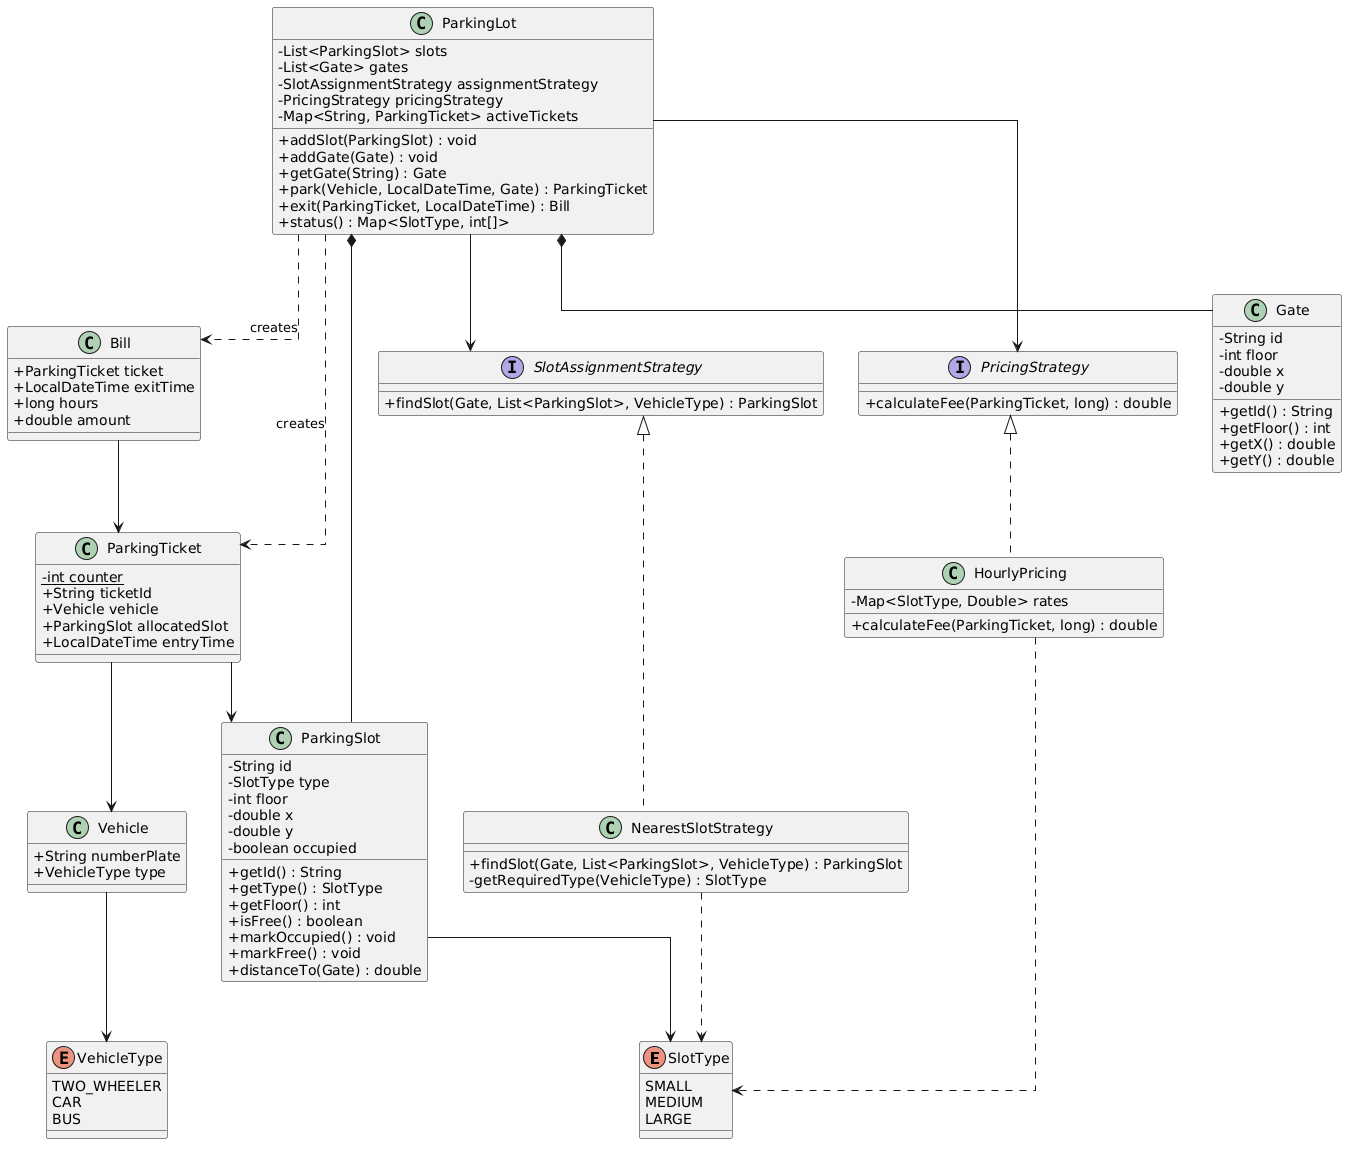

The diagram above was rendered by PlantUML. Its source (embedded in the PNG):
@startuml
skinparam classAttributeIconSize 0
skinparam linetype ortho

enum SlotType {
    SMALL
    MEDIUM
    LARGE
}

enum VehicleType {
    TWO_WHEELER
    CAR
    BUS
}

class Gate {
    -String id
    -int floor
    -double x
    -double y
    +getId() : String
    +getFloor() : int
    +getX() : double
    +getY() : double
}

class Vehicle {
    +String numberPlate
    +VehicleType type
}

class ParkingSlot {
    -String id
    -SlotType type
    -int floor
    -double x
    -double y
    -boolean occupied
    +getId() : String
    +getType() : SlotType
    +getFloor() : int
    +isFree() : boolean
    +markOccupied() : void
    +markFree() : void
    +distanceTo(Gate) : double
}

class ParkingTicket {
    -int counter {static}
    +String ticketId
    +Vehicle vehicle
    +ParkingSlot allocatedSlot
    +LocalDateTime entryTime
}

class Bill {
    +ParkingTicket ticket
    +LocalDateTime exitTime
    +long hours
    +double amount
}

interface SlotAssignmentStrategy {
    +findSlot(Gate, List<ParkingSlot>, VehicleType) : ParkingSlot
}

class NearestSlotStrategy {
    +findSlot(Gate, List<ParkingSlot>, VehicleType) : ParkingSlot
    -getRequiredType(VehicleType) : SlotType
}

interface PricingStrategy {
    +calculateFee(ParkingTicket, long) : double
}

class HourlyPricing {
    -Map<SlotType, Double> rates
    +calculateFee(ParkingTicket, long) : double
}

class ParkingLot {
    -List<ParkingSlot> slots
    -List<Gate> gates
    -SlotAssignmentStrategy assignmentStrategy
    -PricingStrategy pricingStrategy
    -Map<String, ParkingTicket> activeTickets
    +addSlot(ParkingSlot) : void
    +addGate(Gate) : void
    +getGate(String) : Gate
    +park(Vehicle, LocalDateTime, Gate) : ParkingTicket
    +exit(ParkingTicket, LocalDateTime) : Bill
    +status() : Map<SlotType, int[]>
}

SlotAssignmentStrategy <|.. NearestSlotStrategy
PricingStrategy <|.. HourlyPricing

ParkingLot --> SlotAssignmentStrategy
ParkingLot --> PricingStrategy
ParkingLot *-- ParkingSlot
ParkingLot *-- Gate
ParkingLot ..> ParkingTicket : creates
ParkingLot ..> Bill : creates

ParkingTicket --> Vehicle
ParkingTicket --> ParkingSlot
Bill --> ParkingTicket

Vehicle --> VehicleType
ParkingSlot --> SlotType
NearestSlotStrategy ..> SlotType
HourlyPricing ..> SlotType
@enduml